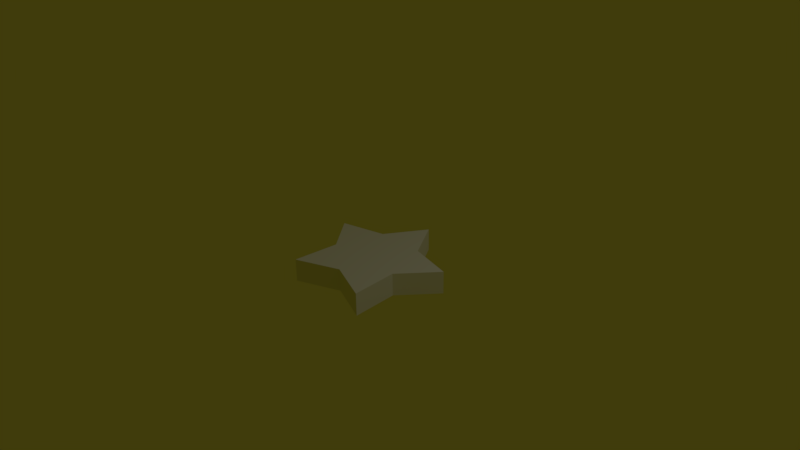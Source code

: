 # Source: star.blend  (saved by Blender 2.77.0; exported with 4.5.12 LTS)
import bpy
from mathutils import Matrix  # noqa: F401  (used for matrix-valued properties, if any)

bpy.ops.wm.read_factory_settings(use_empty=True)
scene = bpy.context.scene
scene.name = 'Scene'

# ---- collections
col_collection_1 = bpy.data.collections.new('Collection 1'); scene.collection.children.link(col_collection_1)
col_collection_7 = bpy.data.collections.new('Collection 7'); scene.collection.children.link(col_collection_7)

# ---- world
world_world = bpy.data.worlds.new('World'); scene.world = world_world
world_world.color = (0.05088, 0.04466, 0.003517)
world_world.use_sun_shadow = False
world_world.sun_shadow_jitter_overblur = 0.0
world_world.cycles.sampling_method = 'MANUAL'

# ---- cameras
cam_camera = bpy.data.cameras.new('Camera')
cam_camera.clip_end = 100.0
cam_camera.lens = 35.0
cam_camera.sensor_width = 32.0
cam_camera.sensor_height = 18.0
cam_camera.ortho_scale = 7.314
cam_camera.dof.focus_distance = 0.0

# ---- lights
light_lamp = bpy.data.lights.new('Lamp', 'POINT')
light_lamp.transmission_factor = 0.0
light_lamp.cutoff_distance = 30.0
light_lamp.energy = 100.0
light_lamp.shadow_buffer_clip_start = 1.001
light_lamp.shadow_soft_size = 0.1
light_lamp.shadow_maximum_resolution = 0.006
light_lamp.use_absolute_resolution = True

# ---- meshes
me_circle_001 = bpy.data.meshes.new('Circle.001')
me_circle_001.from_pydata([(0.0, 1.0, 0.0), (-0.9511, 0.309, 0.0), (-0.5878, -0.809, 0.0), (0.5878, -0.809, 0.0), (0.9511, 0.309, 0.0), (-0.5449, -0.1771, 0.0), (0.5449, -0.1771, 0.0), (0.3368, 0.4635, 0.0), (-0.3368, 0.4635, 0.0), (9.239e-08, -0.5729, 0.0), (-0.5449, -0.1771, 0.0), (0.5449, -0.1771, 0.0), (0.3368, 0.4635, 0.0), (-0.3368, 0.4635, 0.0), (9.239e-08, -0.5729, 0.0), (-0.5449, -0.1771, -0.309), (-0.5878, -0.809, -0.309), (0.5449, -0.1771, -0.309), (0.9511, 0.309, -0.309), (0.0, 1.0, -0.309), (-0.3368, 0.4635, -0.309), (-0.9511, 0.309, -0.309), (9.239e-08, -0.5729, -0.309), (0.5878, -0.809, -0.309), (0.3368, 0.4635, -0.309)], [(5, 10), (6, 11), (7, 12), (8, 13), (9, 14)], [(5, 2, 9, 3, 6, 4, 7, 0, 8, 1), (15, 21, 20, 19, 24, 18, 17, 23, 22, 16), (7, 4, 18, 24), (9, 2, 16, 22), (8, 0, 19, 20), (0, 7, 24, 19), (3, 9, 22, 23), (1, 8, 20, 21), (2, 5, 15, 16), (6, 3, 23, 17), (5, 1, 21, 15), (4, 6, 17, 18)])
_uv = me_circle_001.uv_layers.new(name='UVMap')
_uv.uv.foreach_set('vector', [0.485, 0.5945, 0.2847, 0.7559, 0.221, 0.5118, 0.0, 0.3779, 0.221, 0.2441, 0.2847, 0.0, 0.485, 0.1614, 0.7454, 0.1444, 0.6481, 0.3779, 0.7454, 0.6115, 0.1483, 0.3385, 0.0, 0.25, 0.1483, 0.1615, 0.191, 0.0, 0.3253, 0.1068, 0.5, 0.09549, 0.4348, 0.25, 0.5, 0.4045, 0.3253, 0.3932, 0.191, 0.5, 0.8727, 0.5118, 0.8727, 0.7559, 0.7454, 0.7559, 0.7454, 0.5118, 0.1273, 1.0, 0.1273, 0.7559, 0.2546, 0.7559, 0.2546, 1.0, 0.8727, 0.2441, 0.8727, 0.3779, 0.7454, 0.3779, 0.7454, 0.2441, 0.8727, 0.3779, 0.8727, 0.5118, 0.7454, 0.5118, 0.7454, 0.3779, 0.0, 1.0, 1.059e-08, 0.7559, 0.1273, 0.7559, 0.1273, 1.0, 0.8727, 0.0, 0.8727, 0.2441, 0.7454, 0.2441, 0.7454, 0.0, 1.0, 0.3779, 1.0, 0.5118, 0.8727, 0.5118, 0.8727, 0.3779, 0.8727, 0.1338, 0.8727, 3.597e-08, 1.0, 0.0, 1.0, 0.1338, 1.0, 0.5118, 1.0, 0.7559, 0.8727, 0.7559, 0.8727, 0.5118, 0.8727, 0.3779, 0.8727, 0.1338, 1.0, 0.1338, 1.0, 0.3779])
me_circle_001.use_remesh_preserve_volume = False
me_circle_001.use_remesh_preserve_attributes = False
me_circle_001.use_mirror_vertex_groups = False
me_circle_001.update()

# ---- objects
ob_lamp = bpy.data.objects.new('Lamp', light_lamp)
ob_camera = bpy.data.objects.new('Camera', cam_camera)
ob_circle = bpy.data.objects.new('Circle', me_circle_001)

# ---- transforms, parenting, visibility, modifiers, constraints
ob_lamp.location = (4.076, 1.005, 5.904)
ob_lamp.rotation_euler = (0.6503, 0.05522, 1.866)
ob_lamp.lock_rotations_4d = False
ob_lamp.empty_display_type = 'ARROWS'
ob_lamp.color = (0.0, 0.0, 0.0, 0.0)
ob_lamp.lineart.crease_threshold = 0.0
ob_camera.location = (7.481, -6.508, 5.344)
ob_camera.rotation_euler = (1.109, 0.01082, 0.8149)
ob_camera.lock_rotations_4d = False
ob_camera.empty_display_type = 'ARROWS'
ob_camera.color = (0.0, 0.0, 0.0, 0.0)
ob_camera.display_type = 'WIRE'
ob_camera.lineart.crease_threshold = 0.0
ob_circle.location = (0.0, 0.0, 0.0)
ob_circle.lineart.crease_threshold = 0.0

# ---- collection membership
col_collection_1.objects.link(ob_lamp)
col_collection_1.objects.link(ob_camera)
col_collection_7.objects.link(ob_circle)

# ---- scene / render settings (as saved in the file)
scene.camera = ob_camera
scene.frame_start = 1; scene.frame_end = 250; scene.frame_set(1)
scene.render.engine = 'CYCLES'
scene.render.resolution_percentage = 50
scene.render.dither_intensity = 0.0
scene.cycles.use_denoising = False
scene.cycles.samples = 128
scene.cycles.sampling_pattern = 'TABULATED_SOBOL'
scene.cycles.light_sampling_threshold = 0.0
scene.cycles.use_adaptive_sampling = False
scene.cycles.use_light_tree = False
scene.cycles.blur_glossy = 0.0
scene.cycles.sample_clamp_indirect = 0.0
scene.view_settings.view_transform = 'Standard'
bpy.context.view_layer.update()
